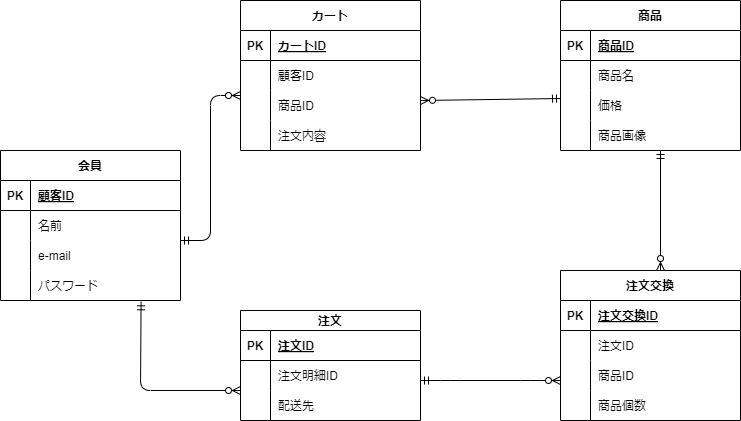

The diagram above was exported from draw.io. Its source (the exported page's mxGraphModel, read from the mxfile embedded in the PNG):
<mxGraphModel dx="772" dy="419" grid="1" gridSize="10" guides="1" tooltips="1" connect="1" arrows="1" fold="1" page="1" pageScale="1" pageWidth="850" pageHeight="1100" math="0" shadow="0">
  <root>
    <mxCell id="0" />
    <mxCell id="1" parent="0" />
    <mxCell id="2" value="会員" style="shape=table;startSize=30;container=1;collapsible=1;childLayout=tableLayout;fixedRows=1;rowLines=0;fontStyle=1;align=center;resizeLast=1;" parent="1" vertex="1">
      <mxGeometry x="40" y="200" width="180" height="150" as="geometry" />
    </mxCell>
    <mxCell id="3" value="" style="shape=tableRow;horizontal=0;startSize=0;swimlaneHead=0;swimlaneBody=0;fillColor=none;collapsible=0;dropTarget=0;points=[[0,0.5],[1,0.5]];portConstraint=eastwest;top=0;left=0;right=0;bottom=1;" parent="2" vertex="1">
      <mxGeometry y="30" width="180" height="30" as="geometry" />
    </mxCell>
    <mxCell id="4" value="PK" style="shape=partialRectangle;connectable=0;fillColor=none;top=0;left=0;bottom=0;right=0;fontStyle=1;overflow=hidden;" parent="3" vertex="1">
      <mxGeometry width="30" height="30" as="geometry">
        <mxRectangle width="30" height="30" as="alternateBounds" />
      </mxGeometry>
    </mxCell>
    <mxCell id="5" value="顧客ID" style="shape=partialRectangle;connectable=0;fillColor=none;top=0;left=0;bottom=0;right=0;align=left;spacingLeft=6;fontStyle=5;overflow=hidden;" parent="3" vertex="1">
      <mxGeometry x="30" width="150" height="30" as="geometry">
        <mxRectangle width="150" height="30" as="alternateBounds" />
      </mxGeometry>
    </mxCell>
    <mxCell id="6" value="" style="shape=tableRow;horizontal=0;startSize=0;swimlaneHead=0;swimlaneBody=0;fillColor=none;collapsible=0;dropTarget=0;points=[[0,0.5],[1,0.5]];portConstraint=eastwest;top=0;left=0;right=0;bottom=0;" parent="2" vertex="1">
      <mxGeometry y="60" width="180" height="30" as="geometry" />
    </mxCell>
    <mxCell id="7" value="" style="shape=partialRectangle;connectable=0;fillColor=none;top=0;left=0;bottom=0;right=0;editable=1;overflow=hidden;" parent="6" vertex="1">
      <mxGeometry width="30" height="30" as="geometry">
        <mxRectangle width="30" height="30" as="alternateBounds" />
      </mxGeometry>
    </mxCell>
    <mxCell id="8" value="名前" style="shape=partialRectangle;connectable=0;fillColor=none;top=0;left=0;bottom=0;right=0;align=left;spacingLeft=6;overflow=hidden;" parent="6" vertex="1">
      <mxGeometry x="30" width="150" height="30" as="geometry">
        <mxRectangle width="150" height="30" as="alternateBounds" />
      </mxGeometry>
    </mxCell>
    <mxCell id="9" value="" style="shape=tableRow;horizontal=0;startSize=0;swimlaneHead=0;swimlaneBody=0;fillColor=none;collapsible=0;dropTarget=0;points=[[0,0.5],[1,0.5]];portConstraint=eastwest;top=0;left=0;right=0;bottom=0;" parent="2" vertex="1">
      <mxGeometry y="90" width="180" height="30" as="geometry" />
    </mxCell>
    <mxCell id="10" value="" style="shape=partialRectangle;connectable=0;fillColor=none;top=0;left=0;bottom=0;right=0;editable=1;overflow=hidden;" parent="9" vertex="1">
      <mxGeometry width="30" height="30" as="geometry">
        <mxRectangle width="30" height="30" as="alternateBounds" />
      </mxGeometry>
    </mxCell>
    <mxCell id="11" value="e-mail" style="shape=partialRectangle;connectable=0;fillColor=none;top=0;left=0;bottom=0;right=0;align=left;spacingLeft=6;overflow=hidden;" parent="9" vertex="1">
      <mxGeometry x="30" width="150" height="30" as="geometry">
        <mxRectangle width="150" height="30" as="alternateBounds" />
      </mxGeometry>
    </mxCell>
    <mxCell id="12" value="" style="shape=tableRow;horizontal=0;startSize=0;swimlaneHead=0;swimlaneBody=0;fillColor=none;collapsible=0;dropTarget=0;points=[[0,0.5],[1,0.5]];portConstraint=eastwest;top=0;left=0;right=0;bottom=0;" parent="2" vertex="1">
      <mxGeometry y="120" width="180" height="30" as="geometry" />
    </mxCell>
    <mxCell id="13" value="" style="shape=partialRectangle;connectable=0;fillColor=none;top=0;left=0;bottom=0;right=0;editable=1;overflow=hidden;" parent="12" vertex="1">
      <mxGeometry width="30" height="30" as="geometry">
        <mxRectangle width="30" height="30" as="alternateBounds" />
      </mxGeometry>
    </mxCell>
    <mxCell id="14" value="パスワード" style="shape=partialRectangle;connectable=0;fillColor=none;top=0;left=0;bottom=0;right=0;align=left;spacingLeft=6;overflow=hidden;" parent="12" vertex="1">
      <mxGeometry x="30" width="150" height="30" as="geometry">
        <mxRectangle width="150" height="30" as="alternateBounds" />
      </mxGeometry>
    </mxCell>
    <mxCell id="55" value="" style="edgeStyle=entityRelationEdgeStyle;fontSize=12;html=1;endArrow=ERzeroToMany;startArrow=ERmandOne;entryX=0;entryY=0.5;entryDx=0;entryDy=0;" parent="1" edge="1">
      <mxGeometry width="100" height="100" relative="1" as="geometry">
        <mxPoint x="220" y="290" as="sourcePoint" />
        <mxPoint x="280" y="145" as="targetPoint" />
      </mxGeometry>
    </mxCell>
    <mxCell id="56" value="カート" style="shape=table;startSize=30;container=1;collapsible=1;childLayout=tableLayout;fixedRows=1;rowLines=0;fontStyle=1;align=center;resizeLast=1;" parent="1" vertex="1">
      <mxGeometry x="280" y="50" width="180" height="150" as="geometry" />
    </mxCell>
    <mxCell id="57" value="" style="shape=tableRow;horizontal=0;startSize=0;swimlaneHead=0;swimlaneBody=0;fillColor=none;collapsible=0;dropTarget=0;points=[[0,0.5],[1,0.5]];portConstraint=eastwest;top=0;left=0;right=0;bottom=1;" parent="56" vertex="1">
      <mxGeometry y="30" width="180" height="30" as="geometry" />
    </mxCell>
    <mxCell id="58" value="PK" style="shape=partialRectangle;connectable=0;fillColor=none;top=0;left=0;bottom=0;right=0;fontStyle=1;overflow=hidden;" parent="57" vertex="1">
      <mxGeometry width="30" height="30" as="geometry">
        <mxRectangle width="30" height="30" as="alternateBounds" />
      </mxGeometry>
    </mxCell>
    <mxCell id="59" value="カートID" style="shape=partialRectangle;connectable=0;fillColor=none;top=0;left=0;bottom=0;right=0;align=left;spacingLeft=6;fontStyle=5;overflow=hidden;" parent="57" vertex="1">
      <mxGeometry x="30" width="150" height="30" as="geometry">
        <mxRectangle width="150" height="30" as="alternateBounds" />
      </mxGeometry>
    </mxCell>
    <mxCell id="60" value="" style="shape=tableRow;horizontal=0;startSize=0;swimlaneHead=0;swimlaneBody=0;fillColor=none;collapsible=0;dropTarget=0;points=[[0,0.5],[1,0.5]];portConstraint=eastwest;top=0;left=0;right=0;bottom=0;" parent="56" vertex="1">
      <mxGeometry y="60" width="180" height="30" as="geometry" />
    </mxCell>
    <mxCell id="61" value="" style="shape=partialRectangle;connectable=0;fillColor=none;top=0;left=0;bottom=0;right=0;editable=1;overflow=hidden;" parent="60" vertex="1">
      <mxGeometry width="30" height="30" as="geometry">
        <mxRectangle width="30" height="30" as="alternateBounds" />
      </mxGeometry>
    </mxCell>
    <mxCell id="62" value="顧客ID" style="shape=partialRectangle;connectable=0;fillColor=none;top=0;left=0;bottom=0;right=0;align=left;spacingLeft=6;overflow=hidden;" parent="60" vertex="1">
      <mxGeometry x="30" width="150" height="30" as="geometry">
        <mxRectangle width="150" height="30" as="alternateBounds" />
      </mxGeometry>
    </mxCell>
    <mxCell id="63" value="" style="shape=tableRow;horizontal=0;startSize=0;swimlaneHead=0;swimlaneBody=0;fillColor=none;collapsible=0;dropTarget=0;points=[[0,0.5],[1,0.5]];portConstraint=eastwest;top=0;left=0;right=0;bottom=0;" parent="56" vertex="1">
      <mxGeometry y="90" width="180" height="30" as="geometry" />
    </mxCell>
    <mxCell id="64" value="" style="shape=partialRectangle;connectable=0;fillColor=none;top=0;left=0;bottom=0;right=0;editable=1;overflow=hidden;" parent="63" vertex="1">
      <mxGeometry width="30" height="30" as="geometry">
        <mxRectangle width="30" height="30" as="alternateBounds" />
      </mxGeometry>
    </mxCell>
    <mxCell id="65" value="商品ID" style="shape=partialRectangle;connectable=0;fillColor=none;top=0;left=0;bottom=0;right=0;align=left;spacingLeft=6;overflow=hidden;" parent="63" vertex="1">
      <mxGeometry x="30" width="150" height="30" as="geometry">
        <mxRectangle width="150" height="30" as="alternateBounds" />
      </mxGeometry>
    </mxCell>
    <mxCell id="66" value="" style="shape=tableRow;horizontal=0;startSize=0;swimlaneHead=0;swimlaneBody=0;fillColor=none;collapsible=0;dropTarget=0;points=[[0,0.5],[1,0.5]];portConstraint=eastwest;top=0;left=0;right=0;bottom=0;" parent="56" vertex="1">
      <mxGeometry y="120" width="180" height="30" as="geometry" />
    </mxCell>
    <mxCell id="67" value="" style="shape=partialRectangle;connectable=0;fillColor=none;top=0;left=0;bottom=0;right=0;editable=1;overflow=hidden;" parent="66" vertex="1">
      <mxGeometry width="30" height="30" as="geometry">
        <mxRectangle width="30" height="30" as="alternateBounds" />
      </mxGeometry>
    </mxCell>
    <mxCell id="68" value="注文内容" style="shape=partialRectangle;connectable=0;fillColor=none;top=0;left=0;bottom=0;right=0;align=left;spacingLeft=6;overflow=hidden;" parent="66" vertex="1">
      <mxGeometry x="30" width="150" height="30" as="geometry">
        <mxRectangle width="150" height="30" as="alternateBounds" />
      </mxGeometry>
    </mxCell>
    <mxCell id="69" value="商品" style="shape=table;startSize=30;container=1;collapsible=1;childLayout=tableLayout;fixedRows=1;rowLines=0;fontStyle=1;align=center;resizeLast=1;" parent="1" vertex="1">
      <mxGeometry x="600" y="50" width="180" height="150" as="geometry" />
    </mxCell>
    <mxCell id="70" value="" style="shape=tableRow;horizontal=0;startSize=0;swimlaneHead=0;swimlaneBody=0;fillColor=none;collapsible=0;dropTarget=0;points=[[0,0.5],[1,0.5]];portConstraint=eastwest;top=0;left=0;right=0;bottom=1;" parent="69" vertex="1">
      <mxGeometry y="30" width="180" height="30" as="geometry" />
    </mxCell>
    <mxCell id="71" value="PK" style="shape=partialRectangle;connectable=0;fillColor=none;top=0;left=0;bottom=0;right=0;fontStyle=1;overflow=hidden;" parent="70" vertex="1">
      <mxGeometry width="30" height="30" as="geometry">
        <mxRectangle width="30" height="30" as="alternateBounds" />
      </mxGeometry>
    </mxCell>
    <mxCell id="72" value="商品ID" style="shape=partialRectangle;connectable=0;fillColor=none;top=0;left=0;bottom=0;right=0;align=left;spacingLeft=6;fontStyle=5;overflow=hidden;" parent="70" vertex="1">
      <mxGeometry x="30" width="150" height="30" as="geometry">
        <mxRectangle width="150" height="30" as="alternateBounds" />
      </mxGeometry>
    </mxCell>
    <mxCell id="73" value="" style="shape=tableRow;horizontal=0;startSize=0;swimlaneHead=0;swimlaneBody=0;fillColor=none;collapsible=0;dropTarget=0;points=[[0,0.5],[1,0.5]];portConstraint=eastwest;top=0;left=0;right=0;bottom=0;" parent="69" vertex="1">
      <mxGeometry y="60" width="180" height="30" as="geometry" />
    </mxCell>
    <mxCell id="74" value="" style="shape=partialRectangle;connectable=0;fillColor=none;top=0;left=0;bottom=0;right=0;editable=1;overflow=hidden;" parent="73" vertex="1">
      <mxGeometry width="30" height="30" as="geometry">
        <mxRectangle width="30" height="30" as="alternateBounds" />
      </mxGeometry>
    </mxCell>
    <mxCell id="75" value="商品名" style="shape=partialRectangle;connectable=0;fillColor=none;top=0;left=0;bottom=0;right=0;align=left;spacingLeft=6;overflow=hidden;" parent="73" vertex="1">
      <mxGeometry x="30" width="150" height="30" as="geometry">
        <mxRectangle width="150" height="30" as="alternateBounds" />
      </mxGeometry>
    </mxCell>
    <mxCell id="76" value="" style="shape=tableRow;horizontal=0;startSize=0;swimlaneHead=0;swimlaneBody=0;fillColor=none;collapsible=0;dropTarget=0;points=[[0,0.5],[1,0.5]];portConstraint=eastwest;top=0;left=0;right=0;bottom=0;" parent="69" vertex="1">
      <mxGeometry y="90" width="180" height="30" as="geometry" />
    </mxCell>
    <mxCell id="77" value="" style="shape=partialRectangle;connectable=0;fillColor=none;top=0;left=0;bottom=0;right=0;editable=1;overflow=hidden;" parent="76" vertex="1">
      <mxGeometry width="30" height="30" as="geometry">
        <mxRectangle width="30" height="30" as="alternateBounds" />
      </mxGeometry>
    </mxCell>
    <mxCell id="78" value="価格" style="shape=partialRectangle;connectable=0;fillColor=none;top=0;left=0;bottom=0;right=0;align=left;spacingLeft=6;overflow=hidden;" parent="76" vertex="1">
      <mxGeometry x="30" width="150" height="30" as="geometry">
        <mxRectangle width="150" height="30" as="alternateBounds" />
      </mxGeometry>
    </mxCell>
    <mxCell id="79" value="" style="shape=tableRow;horizontal=0;startSize=0;swimlaneHead=0;swimlaneBody=0;fillColor=none;collapsible=0;dropTarget=0;points=[[0,0.5],[1,0.5]];portConstraint=eastwest;top=0;left=0;right=0;bottom=0;" parent="69" vertex="1">
      <mxGeometry y="120" width="180" height="30" as="geometry" />
    </mxCell>
    <mxCell id="80" value="" style="shape=partialRectangle;connectable=0;fillColor=none;top=0;left=0;bottom=0;right=0;editable=1;overflow=hidden;" parent="79" vertex="1">
      <mxGeometry width="30" height="30" as="geometry">
        <mxRectangle width="30" height="30" as="alternateBounds" />
      </mxGeometry>
    </mxCell>
    <mxCell id="81" value="商品画像" style="shape=partialRectangle;connectable=0;fillColor=none;top=0;left=0;bottom=0;right=0;align=left;spacingLeft=6;overflow=hidden;" parent="79" vertex="1">
      <mxGeometry x="30" width="150" height="30" as="geometry">
        <mxRectangle width="150" height="30" as="alternateBounds" />
      </mxGeometry>
    </mxCell>
    <mxCell id="83" value="注文交換" style="shape=table;startSize=30;container=1;collapsible=1;childLayout=tableLayout;fixedRows=1;rowLines=0;fontStyle=1;align=center;resizeLast=1;" parent="1" vertex="1">
      <mxGeometry x="600" y="320" width="180" height="150" as="geometry" />
    </mxCell>
    <mxCell id="84" value="" style="shape=tableRow;horizontal=0;startSize=0;swimlaneHead=0;swimlaneBody=0;fillColor=none;collapsible=0;dropTarget=0;points=[[0,0.5],[1,0.5]];portConstraint=eastwest;top=0;left=0;right=0;bottom=1;" parent="83" vertex="1">
      <mxGeometry y="30" width="180" height="30" as="geometry" />
    </mxCell>
    <mxCell id="85" value="PK" style="shape=partialRectangle;connectable=0;fillColor=none;top=0;left=0;bottom=0;right=0;fontStyle=1;overflow=hidden;" parent="84" vertex="1">
      <mxGeometry width="30" height="30" as="geometry">
        <mxRectangle width="30" height="30" as="alternateBounds" />
      </mxGeometry>
    </mxCell>
    <mxCell id="86" value="注文交換ID" style="shape=partialRectangle;connectable=0;fillColor=none;top=0;left=0;bottom=0;right=0;align=left;spacingLeft=6;fontStyle=5;overflow=hidden;" parent="84" vertex="1">
      <mxGeometry x="30" width="150" height="30" as="geometry">
        <mxRectangle width="150" height="30" as="alternateBounds" />
      </mxGeometry>
    </mxCell>
    <mxCell id="87" value="" style="shape=tableRow;horizontal=0;startSize=0;swimlaneHead=0;swimlaneBody=0;fillColor=none;collapsible=0;dropTarget=0;points=[[0,0.5],[1,0.5]];portConstraint=eastwest;top=0;left=0;right=0;bottom=0;" parent="83" vertex="1">
      <mxGeometry y="60" width="180" height="30" as="geometry" />
    </mxCell>
    <mxCell id="88" value="" style="shape=partialRectangle;connectable=0;fillColor=none;top=0;left=0;bottom=0;right=0;editable=1;overflow=hidden;" parent="87" vertex="1">
      <mxGeometry width="30" height="30" as="geometry">
        <mxRectangle width="30" height="30" as="alternateBounds" />
      </mxGeometry>
    </mxCell>
    <mxCell id="89" value="注文ID" style="shape=partialRectangle;connectable=0;fillColor=none;top=0;left=0;bottom=0;right=0;align=left;spacingLeft=6;overflow=hidden;" parent="87" vertex="1">
      <mxGeometry x="30" width="150" height="30" as="geometry">
        <mxRectangle width="150" height="30" as="alternateBounds" />
      </mxGeometry>
    </mxCell>
    <mxCell id="90" value="" style="shape=tableRow;horizontal=0;startSize=0;swimlaneHead=0;swimlaneBody=0;fillColor=none;collapsible=0;dropTarget=0;points=[[0,0.5],[1,0.5]];portConstraint=eastwest;top=0;left=0;right=0;bottom=0;" parent="83" vertex="1">
      <mxGeometry y="90" width="180" height="30" as="geometry" />
    </mxCell>
    <mxCell id="91" value="" style="shape=partialRectangle;connectable=0;fillColor=none;top=0;left=0;bottom=0;right=0;editable=1;overflow=hidden;" parent="90" vertex="1">
      <mxGeometry width="30" height="30" as="geometry">
        <mxRectangle width="30" height="30" as="alternateBounds" />
      </mxGeometry>
    </mxCell>
    <mxCell id="92" value="商品ID" style="shape=partialRectangle;connectable=0;fillColor=none;top=0;left=0;bottom=0;right=0;align=left;spacingLeft=6;overflow=hidden;" parent="90" vertex="1">
      <mxGeometry x="30" width="150" height="30" as="geometry">
        <mxRectangle width="150" height="30" as="alternateBounds" />
      </mxGeometry>
    </mxCell>
    <mxCell id="93" value="" style="shape=tableRow;horizontal=0;startSize=0;swimlaneHead=0;swimlaneBody=0;fillColor=none;collapsible=0;dropTarget=0;points=[[0,0.5],[1,0.5]];portConstraint=eastwest;top=0;left=0;right=0;bottom=0;" parent="83" vertex="1">
      <mxGeometry y="120" width="180" height="30" as="geometry" />
    </mxCell>
    <mxCell id="94" value="" style="shape=partialRectangle;connectable=0;fillColor=none;top=0;left=0;bottom=0;right=0;editable=1;overflow=hidden;" parent="93" vertex="1">
      <mxGeometry width="30" height="30" as="geometry">
        <mxRectangle width="30" height="30" as="alternateBounds" />
      </mxGeometry>
    </mxCell>
    <mxCell id="95" value="商品個数" style="shape=partialRectangle;connectable=0;fillColor=none;top=0;left=0;bottom=0;right=0;align=left;spacingLeft=6;overflow=hidden;" parent="93" vertex="1">
      <mxGeometry x="30" width="150" height="30" as="geometry">
        <mxRectangle width="150" height="30" as="alternateBounds" />
      </mxGeometry>
    </mxCell>
    <mxCell id="97" value="" style="fontSize=12;html=1;endArrow=ERzeroToMany;startArrow=ERmandOne;exitX=0;exitY=0.267;exitDx=0;exitDy=0;exitPerimeter=0;" parent="1" source="76" edge="1">
      <mxGeometry width="100" height="100" relative="1" as="geometry">
        <mxPoint x="590" y="150" as="sourcePoint" />
        <mxPoint x="460" y="150" as="targetPoint" />
      </mxGeometry>
    </mxCell>
    <mxCell id="98" value="" style="fontSize=12;html=1;endArrow=ERzeroToMany;startArrow=ERmandOne;" parent="1" edge="1">
      <mxGeometry width="100" height="100" relative="1" as="geometry">
        <mxPoint x="700" y="200" as="sourcePoint" />
        <mxPoint x="700" y="320" as="targetPoint" />
      </mxGeometry>
    </mxCell>
    <mxCell id="112" value="注文" style="shape=table;startSize=20;container=1;collapsible=1;childLayout=tableLayout;fixedRows=1;rowLines=0;fontStyle=1;align=center;resizeLast=1;" parent="1" vertex="1">
      <mxGeometry x="280" y="360" width="180" height="110" as="geometry" />
    </mxCell>
    <mxCell id="113" value="" style="shape=tableRow;horizontal=0;startSize=0;swimlaneHead=0;swimlaneBody=0;fillColor=none;collapsible=0;dropTarget=0;points=[[0,0.5],[1,0.5]];portConstraint=eastwest;top=0;left=0;right=0;bottom=1;" parent="112" vertex="1">
      <mxGeometry y="20" width="180" height="30" as="geometry" />
    </mxCell>
    <mxCell id="114" value="PK" style="shape=partialRectangle;connectable=0;fillColor=none;top=0;left=0;bottom=0;right=0;fontStyle=1;overflow=hidden;" parent="113" vertex="1">
      <mxGeometry width="30" height="30" as="geometry">
        <mxRectangle width="30" height="30" as="alternateBounds" />
      </mxGeometry>
    </mxCell>
    <mxCell id="115" value="注文ID" style="shape=partialRectangle;connectable=0;fillColor=none;top=0;left=0;bottom=0;right=0;align=left;spacingLeft=6;fontStyle=5;overflow=hidden;" parent="113" vertex="1">
      <mxGeometry x="30" width="150" height="30" as="geometry">
        <mxRectangle width="150" height="30" as="alternateBounds" />
      </mxGeometry>
    </mxCell>
    <mxCell id="116" value="" style="shape=tableRow;horizontal=0;startSize=0;swimlaneHead=0;swimlaneBody=0;fillColor=none;collapsible=0;dropTarget=0;points=[[0,0.5],[1,0.5]];portConstraint=eastwest;top=0;left=0;right=0;bottom=0;" parent="112" vertex="1">
      <mxGeometry y="50" width="180" height="30" as="geometry" />
    </mxCell>
    <mxCell id="117" value="" style="shape=partialRectangle;connectable=0;fillColor=none;top=0;left=0;bottom=0;right=0;editable=1;overflow=hidden;" parent="116" vertex="1">
      <mxGeometry width="30" height="30" as="geometry">
        <mxRectangle width="30" height="30" as="alternateBounds" />
      </mxGeometry>
    </mxCell>
    <mxCell id="118" value="注文明細ID" style="shape=partialRectangle;connectable=0;fillColor=none;top=0;left=0;bottom=0;right=0;align=left;spacingLeft=6;overflow=hidden;" parent="116" vertex="1">
      <mxGeometry x="30" width="150" height="30" as="geometry">
        <mxRectangle width="150" height="30" as="alternateBounds" />
      </mxGeometry>
    </mxCell>
    <mxCell id="119" value="" style="shape=tableRow;horizontal=0;startSize=0;swimlaneHead=0;swimlaneBody=0;fillColor=none;collapsible=0;dropTarget=0;points=[[0,0.5],[1,0.5]];portConstraint=eastwest;top=0;left=0;right=0;bottom=0;" parent="112" vertex="1">
      <mxGeometry y="80" width="180" height="30" as="geometry" />
    </mxCell>
    <mxCell id="120" value="" style="shape=partialRectangle;connectable=0;fillColor=none;top=0;left=0;bottom=0;right=0;editable=1;overflow=hidden;" parent="119" vertex="1">
      <mxGeometry width="30" height="30" as="geometry">
        <mxRectangle width="30" height="30" as="alternateBounds" />
      </mxGeometry>
    </mxCell>
    <mxCell id="121" value="配送先" style="shape=partialRectangle;connectable=0;fillColor=none;top=0;left=0;bottom=0;right=0;align=left;spacingLeft=6;overflow=hidden;" parent="119" vertex="1">
      <mxGeometry x="30" width="150" height="30" as="geometry">
        <mxRectangle width="150" height="30" as="alternateBounds" />
      </mxGeometry>
    </mxCell>
    <mxCell id="125" value="" style="fontSize=12;html=1;endArrow=ERzeroToMany;startArrow=ERmandOne;exitX=0.781;exitY=1.044;exitDx=0;exitDy=0;exitPerimeter=0;" parent="1" source="12" edge="1">
      <mxGeometry width="100" height="100" relative="1" as="geometry">
        <mxPoint x="90" y="440" as="sourcePoint" />
        <mxPoint x="280" y="440" as="targetPoint" />
        <Array as="points">
          <mxPoint x="180" y="440" />
        </Array>
      </mxGeometry>
    </mxCell>
    <mxCell id="126" value="" style="edgeStyle=entityRelationEdgeStyle;fontSize=12;html=1;endArrow=ERzeroToMany;startArrow=ERmandOne;" parent="1" edge="1">
      <mxGeometry width="100" height="100" relative="1" as="geometry">
        <mxPoint x="460" y="430" as="sourcePoint" />
        <mxPoint x="600" y="430" as="targetPoint" />
      </mxGeometry>
    </mxCell>
  </root>
</mxGraphModel>